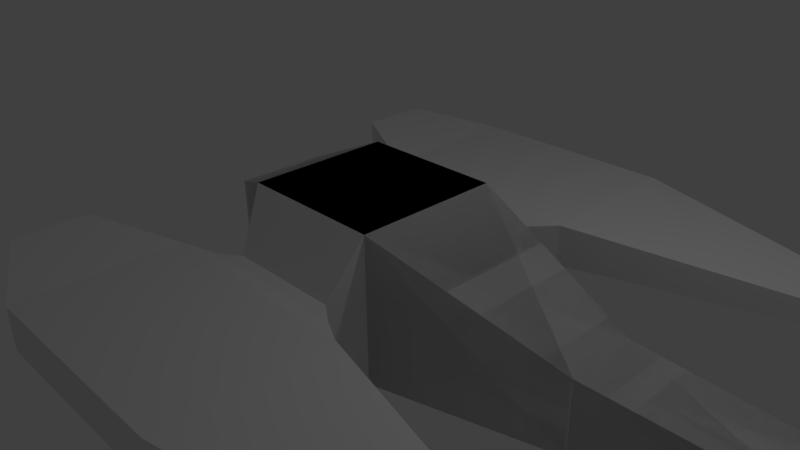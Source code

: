 # Source: fighterModel.blend  (saved by Blender 2.77.0; exported with 4.5.12 LTS)
import bpy
from mathutils import Matrix  # noqa: F401  (used for matrix-valued properties, if any)

bpy.ops.wm.read_factory_settings(use_empty=True)
scene = bpy.context.scene
scene.name = 'Scene'

# ---- collections
col_collection_1 = bpy.data.collections.new('Collection 1'); scene.collection.children.link(col_collection_1)

# ---- world
world_world = bpy.data.worlds.new('World'); scene.world = world_world
world_world.color = (0.05088, 0.05088, 0.05088)
world_world.use_sun_shadow = False
world_world.sun_shadow_jitter_overblur = 0.0
world_world.cycles.sampling_method = 'MANUAL'

# ---- cameras
cam_camera = bpy.data.cameras.new('Camera')
cam_camera.clip_end = 100.0
cam_camera.lens = 35.0
cam_camera.sensor_width = 32.0
cam_camera.sensor_height = 18.0
cam_camera.ortho_scale = 7.314
cam_camera.dof.focus_distance = 0.0
cam_camera.dof.aperture_fstop = 128.0

# ---- lights
light_lamp = bpy.data.lights.new('Lamp', 'POINT')
light_lamp.transmission_factor = 0.0
light_lamp.cutoff_distance = 30.0
light_lamp.energy = 100.0
light_lamp.shadow_buffer_clip_start = 1.001
light_lamp.shadow_soft_size = 0.1
light_lamp.shadow_maximum_resolution = 0.006
light_lamp.use_absolute_resolution = True

# ---- meshes
me_cube_002 = bpy.data.meshes.new('Cube.002')
me_cube_002.from_pydata([(-1.0, -1.0, -1.0), (-1.0, -1.0, 1.0), (-1.0, 1.0, -1.0), (-1.0, 1.0, 1.0), (1.0, -1.0, -1.0), (1.0, -1.0, 1.0), (1.0, 1.0, -1.0), (1.0, 1.0, 1.0), (3.503, -0.4952, -0.8513), (3.503, -0.4952, 0.1392), (3.503, 0.4952, -0.8513), (3.503, 0.4952, 0.1392), (5.867, -0.4079, -0.7639), (5.867, -0.4079, 0.05186), (5.867, 0.4079, -0.7639), (5.867, 0.4079, 0.05186), (5.991, -0.2305, -0.5866), (5.991, -0.2305, -0.1255), (5.991, 0.2305, -0.5866), (5.991, 0.2305, -0.1255), (-0.8055, -1.434, -0.2075), (-0.8055, -1.434, 0.2075), (0.8055, -1.434, -0.2075), (0.8055, -1.434, 0.2075), (-1.079, -1.619, -0.2075), (-1.079, -1.619, 0.2075), (1.079, -1.619, -0.2075), (1.079, -1.619, 0.2075), (-1.515, -1.874, -0.2914), (-1.515, -1.874, 0.2914), (1.515, -1.874, -0.2914), (1.515, -1.874, 0.2914), (-1.515, -4.064, -0.2914), (-1.515, -4.064, 0.2914), (1.515, -4.064, -0.2914), (1.515, -4.064, 0.2914), (-2.778, -2.457, -0.455), (-2.778, -2.457, 0.455), (-2.778, -3.48, -0.455), (-2.778, -3.48, 0.455), (5.537, -2.816, -0.1047), (5.537, -2.816, 0.1047), (5.537, -3.122, -0.1047), (5.537, -3.122, 0.1047), (-1.886, -0.6336, -0.6336), (-1.886, -0.6336, 0.6336), (-1.886, 0.6336, -0.6336), (-1.886, 0.6336, 0.6336)], [], [(3, 2, 46, 47), (3, 7, 6, 2), (4, 6, 10, 8), (1, 0, 20, 21), (0, 2, 6, 4), (5, 7, 3, 1), (11, 9, 13, 15), (7, 5, 9, 11), (6, 7, 11, 10), (5, 4, 8, 9), (13, 12, 16, 17), (9, 8, 12, 13), (10, 11, 15, 14), (8, 10, 14, 12), (19, 17, 16, 18), (14, 15, 19, 18), (12, 14, 18, 16), (15, 13, 17, 19), (23, 21, 25, 27), (0, 4, 22, 20), (5, 1, 21, 23), (4, 5, 23, 22), (27, 25, 29, 31), (21, 20, 24, 25), (20, 22, 26, 24), (22, 23, 27, 26), (28, 30, 34, 32), (25, 24, 28, 29), (24, 26, 30, 28), (26, 27, 31, 30), (35, 33, 32, 34), (31, 35, 43, 41), (31, 29, 33, 35), (32, 33, 39, 38), (37, 36, 38, 39), (33, 29, 37, 39), (28, 32, 38, 36), (29, 28, 36, 37), (40, 41, 43, 42), (30, 31, 41, 40), (34, 30, 40, 42), (35, 34, 42, 43), (45, 47, 46, 44), (0, 1, 45, 44), (2, 0, 44, 46), (1, 3, 47, 45)])
me_cube_002.use_remesh_preserve_volume = False
me_cube_002.use_remesh_preserve_attributes = False
me_cube_002.use_mirror_vertex_groups = False
me_cube_002.update()

# ---- objects
ob_cube = bpy.data.objects.new('Cube', me_cube_002)
ob_lamp = bpy.data.objects.new('Lamp', light_lamp)
ob_camera = bpy.data.objects.new('Camera', cam_camera)

# ---- transforms, parenting, visibility, modifiers, constraints
ob_cube.location = (0.0, 0.0, 0.0)
ob_cube.lineart.crease_threshold = 0.0
_m = ob_cube.modifiers.new('Mirror', 'MIRROR')
_m.use_axis = (False, True, False)
_m.use_clip = True
ob_lamp.location = (4.076, 1.005, 5.904)
ob_lamp.rotation_euler = (0.6503, 0.05522, 1.866)
ob_lamp.lock_rotations_4d = False
ob_lamp.empty_display_type = 'ARROWS'
ob_lamp.color = (0.0, 0.0, 0.0, 0.0)
ob_lamp.lineart.crease_threshold = 0.0
ob_camera.location = (7.481, -6.508, 5.344)
ob_camera.rotation_euler = (1.109, 0.01082, 0.8149)
ob_camera.lock_rotations_4d = False
ob_camera.empty_display_type = 'ARROWS'
ob_camera.color = (0.0, 0.0, 0.0, 0.0)
ob_camera.display_type = 'WIRE'
ob_camera.lineart.crease_threshold = 0.0

# ---- collection membership
col_collection_1.objects.link(ob_cube)
col_collection_1.objects.link(ob_lamp)
col_collection_1.objects.link(ob_camera)

# ---- scene / render settings (as saved in the file)
scene.camera = ob_camera
scene.frame_start = 1; scene.frame_end = 250; scene.frame_set(1)
scene.render.engine = 'BLENDER_EEVEE_NEXT'
scene.render.resolution_percentage = 50
scene.render.dither_intensity = 0.0
scene.cycles.use_denoising = False
scene.cycles.samples = 128
scene.cycles.sampling_pattern = 'TABULATED_SOBOL'
scene.cycles.light_sampling_threshold = 0.0
scene.cycles.use_adaptive_sampling = False
scene.cycles.use_light_tree = False
scene.cycles.blur_glossy = 0.0
scene.cycles.sample_clamp_indirect = 0.0
scene.view_settings.view_transform = 'Standard'
bpy.context.view_layer.update()
